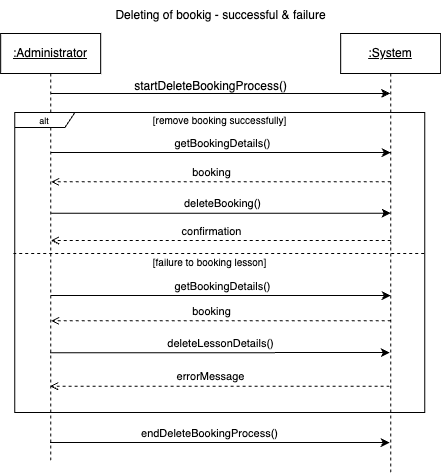

The diagram above was exported from draw.io. Its source (the exported page's mxGraphModel, read from the mxfile embedded in the PNG):
<mxGraphModel dx="1215" dy="730" grid="1" gridSize="10" guides="1" tooltips="1" connect="1" arrows="1" fold="1" page="1" pageScale="1" pageWidth="850" pageHeight="1100" math="0" shadow="0">
  <root>
    <mxCell id="0" />
    <mxCell id="1" parent="0" />
    <mxCell id="2" style="edgeStyle=elbowEdgeStyle;rounded=0;orthogonalLoop=1;jettySize=auto;html=1;elbow=vertical;curved=0;endArrow=open;endFill=0;dashed=1;" edge="1" parent="1">
      <mxGeometry relative="1" as="geometry">
        <mxPoint x="1549.2800000000002" y="1340" as="sourcePoint" />
        <mxPoint x="1209.4800000000002" y="1340" as="targetPoint" />
        <Array as="points">
          <mxPoint x="1439.7800000000002" y="1340" />
          <mxPoint x="1379.7800000000002" y="1350" />
        </Array>
      </mxGeometry>
    </mxCell>
    <mxCell id="3" value="confirmation" style="edgeLabel;html=1;align=center;verticalAlign=middle;resizable=0;points=[];" connectable="0" vertex="1" parent="2">
      <mxGeometry x="0.0174" y="-2" relative="1" as="geometry">
        <mxPoint x="-7" y="-8" as="offset" />
      </mxGeometry>
    </mxCell>
    <mxCell id="4" value="&lt;u&gt;:System&lt;/u&gt;" style="shape=umlLifeline;perimeter=lifelinePerimeter;whiteSpace=wrap;html=1;container=0;dropTarget=0;collapsible=0;recursiveResize=0;outlineConnect=0;portConstraint=eastwest;newEdgeStyle={&quot;edgeStyle&quot;:&quot;elbowEdgeStyle&quot;,&quot;elbow&quot;:&quot;vertical&quot;,&quot;curved&quot;:0,&quot;rounded&quot;:0};" vertex="1" parent="1">
      <mxGeometry x="1499.18" y="1133" width="100" height="439" as="geometry" />
    </mxCell>
    <mxCell id="5" style="edgeStyle=elbowEdgeStyle;rounded=0;orthogonalLoop=1;jettySize=auto;html=1;elbow=vertical;curved=0;" edge="1" source="10" target="4" parent="1">
      <mxGeometry relative="1" as="geometry">
        <Array as="points">
          <mxPoint x="1399.18" y="1193" />
        </Array>
      </mxGeometry>
    </mxCell>
    <mxCell id="6" style="edgeStyle=elbowEdgeStyle;rounded=0;orthogonalLoop=1;jettySize=auto;html=1;elbow=vertical;curved=0;" edge="1" parent="1">
      <mxGeometry relative="1" as="geometry">
        <mxPoint x="1209.0800000000002" y="1312.6399999999999" as="sourcePoint" />
        <mxPoint x="1549.2200000000003" y="1312.6399999999999" as="targetPoint" />
        <Array as="points">
          <mxPoint x="1379.72" y="1312.6399999999999" />
        </Array>
      </mxGeometry>
    </mxCell>
    <mxCell id="7" value="deleteBooking()" style="edgeLabel;html=1;align=center;verticalAlign=middle;resizable=0;points=[];" connectable="0" vertex="1" parent="6">
      <mxGeometry x="-0.1831" y="2" relative="1" as="geometry">
        <mxPoint x="32" y="-8" as="offset" />
      </mxGeometry>
    </mxCell>
    <mxCell id="8" style="edgeStyle=elbowEdgeStyle;rounded=0;orthogonalLoop=1;jettySize=auto;html=1;elbow=vertical;curved=0;" edge="1" parent="1">
      <mxGeometry relative="1" as="geometry">
        <mxPoint x="1208.5617647058825" y="1542.004705882353" as="sourcePoint" />
        <mxPoint x="1548.15" y="1542.24" as="targetPoint" />
      </mxGeometry>
    </mxCell>
    <mxCell id="9" value="endDeleteBookingProcess()" style="edgeLabel;html=1;align=center;verticalAlign=middle;resizable=0;points=[];" connectable="0" vertex="1" parent="8">
      <mxGeometry x="-0.0987" y="-2" relative="1" as="geometry">
        <mxPoint x="6" y="-12" as="offset" />
      </mxGeometry>
    </mxCell>
    <mxCell id="10" value="&lt;u&gt;:Administrator&lt;/u&gt;" style="shape=umlLifeline;perimeter=lifelinePerimeter;whiteSpace=wrap;html=1;container=0;dropTarget=0;collapsible=0;recursiveResize=0;outlineConnect=0;portConstraint=eastwest;newEdgeStyle={&quot;edgeStyle&quot;:&quot;elbowEdgeStyle&quot;,&quot;elbow&quot;:&quot;vertical&quot;,&quot;curved&quot;:0,&quot;rounded&quot;:0};" vertex="1" parent="1">
      <mxGeometry x="1159.18" y="1133" width="100" height="429" as="geometry" />
    </mxCell>
    <mxCell id="11" value="startDeleteBookingProcess()" style="text;html=1;align=center;verticalAlign=middle;resizable=0;points=[];autosize=1;strokeColor=none;fillColor=none;" vertex="1" parent="1">
      <mxGeometry x="1279.18" y="1171" width="180" height="30" as="geometry" />
    </mxCell>
    <mxCell id="12" value="Deleting of bookig - successful &amp;amp; failure" style="text;html=1;align=center;verticalAlign=middle;resizable=0;points=[];autosize=1;strokeColor=none;fillColor=none;" vertex="1" parent="1">
      <mxGeometry x="1264.18" y="1100" width="230" height="30" as="geometry" />
    </mxCell>
    <mxCell id="13" value="&lt;font style=&quot;font-size: 10px;&quot;&gt;[remove booking successfully]&lt;/font&gt;" style="text;html=1;align=center;verticalAlign=middle;resizable=0;points=[];autosize=1;strokeColor=none;fillColor=none;" vertex="1" parent="1">
      <mxGeometry x="1298" y="1205" width="160" height="30" as="geometry" />
    </mxCell>
    <mxCell id="14" style="edgeStyle=elbowEdgeStyle;rounded=0;orthogonalLoop=1;jettySize=auto;html=1;elbow=vertical;curved=0;endArrow=open;endFill=0;dashed=1;" edge="1" parent="1">
      <mxGeometry relative="1" as="geometry">
        <mxPoint x="1548.1100000000001" y="1485.6399999999999" as="sourcePoint" />
        <mxPoint x="1208.6100000000001" y="1486" as="targetPoint" />
        <Array as="points">
          <mxPoint x="1438.6100000000001" y="1485.6399999999999" />
          <mxPoint x="1378.6100000000001" y="1495.6399999999999" />
        </Array>
      </mxGeometry>
    </mxCell>
    <mxCell id="15" value="errorMessage" style="edgeLabel;html=1;align=center;verticalAlign=middle;resizable=0;points=[];" connectable="0" vertex="1" parent="14">
      <mxGeometry x="0.0174" y="-2" relative="1" as="geometry">
        <mxPoint x="-7" y="-8" as="offset" />
      </mxGeometry>
    </mxCell>
    <mxCell id="16" style="edgeStyle=elbowEdgeStyle;rounded=0;orthogonalLoop=1;jettySize=auto;html=1;elbow=vertical;curved=0;" edge="1" parent="1">
      <mxGeometry relative="1" as="geometry">
        <mxPoint x="1208.44" y="1452.3600000000001" as="sourcePoint" />
        <mxPoint x="1548.2800000000002" y="1452" as="targetPoint" />
        <Array as="points">
          <mxPoint x="1378.7800000000002" y="1452" />
        </Array>
      </mxGeometry>
    </mxCell>
    <mxCell id="17" value="&lt;font style=&quot;font-size: 10px;&quot;&gt;[failure to booking lesson]&lt;/font&gt;" style="text;html=1;align=center;verticalAlign=middle;resizable=0;points=[];autosize=1;strokeColor=none;fillColor=none;" vertex="1" parent="1">
      <mxGeometry x="1297.5400000000002" y="1347" width="140" height="30" as="geometry" />
    </mxCell>
    <mxCell id="18" value="deleteLessonDetails()" style="edgeLabel;html=1;align=center;verticalAlign=middle;resizable=0;points=[];" connectable="0" vertex="1" parent="1">
      <mxGeometry x="1378.3600000000001" y="1442" as="geometry" />
    </mxCell>
    <mxCell id="19" style="edgeStyle=elbowEdgeStyle;rounded=0;orthogonalLoop=1;jettySize=auto;html=1;elbow=vertical;curved=0;entryX=1.004;entryY=0.616;entryDx=0;entryDy=0;entryPerimeter=0;endArrow=none;endFill=0;dashed=1;" edge="1" parent="1">
      <mxGeometry relative="1" as="geometry">
        <mxPoint x="1171.7171794871797" y="1353" as="sourcePoint" />
        <mxPoint x="1583.3600000000004" y="1353.96" as="targetPoint" />
        <Array as="points">
          <mxPoint x="1551.7200000000003" y="1353" />
        </Array>
      </mxGeometry>
    </mxCell>
    <mxCell id="20" value="&lt;font style=&quot;font-size: 9px;&quot;&gt;alt&lt;/font&gt;" style="shape=umlFrame;whiteSpace=wrap;html=1;pointerEvents=0;width=60;height=15;" vertex="1" parent="1">
      <mxGeometry x="1173.3600000000001" y="1212" width="410" height="300" as="geometry" />
    </mxCell>
    <mxCell id="21" style="edgeStyle=elbowEdgeStyle;rounded=0;orthogonalLoop=1;jettySize=auto;html=1;elbow=vertical;curved=0;endArrow=open;endFill=0;dashed=1;" edge="1" parent="1">
      <mxGeometry relative="1" as="geometry">
        <mxPoint x="1549.2800000000002" y="1281.3600000000001" as="sourcePoint" />
        <mxPoint x="1209.4800000000002" y="1281.3600000000001" as="targetPoint" />
        <Array as="points">
          <mxPoint x="1439.7800000000002" y="1281.3600000000001" />
          <mxPoint x="1379.7800000000002" y="1291.3600000000001" />
        </Array>
      </mxGeometry>
    </mxCell>
    <mxCell id="22" value="booking" style="edgeLabel;html=1;align=center;verticalAlign=middle;resizable=0;points=[];" connectable="0" vertex="1" parent="21">
      <mxGeometry x="0.0174" y="-2" relative="1" as="geometry">
        <mxPoint x="-7" y="-8" as="offset" />
      </mxGeometry>
    </mxCell>
    <mxCell id="23" style="edgeStyle=elbowEdgeStyle;rounded=0;orthogonalLoop=1;jettySize=auto;html=1;elbow=vertical;curved=0;" edge="1" parent="1">
      <mxGeometry relative="1" as="geometry">
        <mxPoint x="1209.0800000000002" y="1252" as="sourcePoint" />
        <mxPoint x="1549.2200000000003" y="1252" as="targetPoint" />
        <Array as="points">
          <mxPoint x="1379.72" y="1252" />
        </Array>
      </mxGeometry>
    </mxCell>
    <mxCell id="24" value="getBookingDetails()" style="edgeLabel;html=1;align=center;verticalAlign=middle;resizable=0;points=[];" connectable="0" vertex="1" parent="23">
      <mxGeometry x="-0.1831" y="2" relative="1" as="geometry">
        <mxPoint x="32" y="-8" as="offset" />
      </mxGeometry>
    </mxCell>
    <mxCell id="25" style="edgeStyle=elbowEdgeStyle;rounded=0;orthogonalLoop=1;jettySize=auto;html=1;elbow=vertical;curved=0;endArrow=open;endFill=0;dashed=1;" edge="1" parent="1">
      <mxGeometry relative="1" as="geometry">
        <mxPoint x="1549.2800000000002" y="1420.3600000000001" as="sourcePoint" />
        <mxPoint x="1209.4800000000002" y="1420.3600000000001" as="targetPoint" />
        <Array as="points">
          <mxPoint x="1439.7800000000002" y="1420.3600000000001" />
          <mxPoint x="1379.7800000000002" y="1430.3600000000001" />
        </Array>
      </mxGeometry>
    </mxCell>
    <mxCell id="26" value="booking" style="edgeLabel;html=1;align=center;verticalAlign=middle;resizable=0;points=[];" connectable="0" vertex="1" parent="25">
      <mxGeometry x="0.0174" y="-2" relative="1" as="geometry">
        <mxPoint x="-7" y="-8" as="offset" />
      </mxGeometry>
    </mxCell>
    <mxCell id="27" style="edgeStyle=elbowEdgeStyle;rounded=0;orthogonalLoop=1;jettySize=auto;html=1;elbow=vertical;curved=0;" edge="1" parent="1">
      <mxGeometry relative="1" as="geometry">
        <mxPoint x="1209.0800000000002" y="1395" as="sourcePoint" />
        <mxPoint x="1549.2200000000003" y="1395" as="targetPoint" />
        <Array as="points">
          <mxPoint x="1379.72" y="1395" />
        </Array>
      </mxGeometry>
    </mxCell>
    <mxCell id="28" value="getBookingDetails()" style="edgeLabel;html=1;align=center;verticalAlign=middle;resizable=0;points=[];" connectable="0" vertex="1" parent="27">
      <mxGeometry x="-0.1831" y="2" relative="1" as="geometry">
        <mxPoint x="32" y="-8" as="offset" />
      </mxGeometry>
    </mxCell>
  </root>
</mxGraphModel>